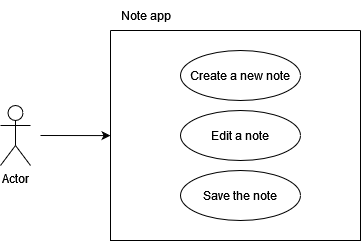

The diagram above was exported from draw.io. Its source (the exported page's mxGraphModel, read from the mxfile embedded in the PNG):
<mxGraphModel dx="1274" dy="677" grid="1" gridSize="10" guides="1" tooltips="1" connect="1" arrows="1" fold="1" page="1" pageScale="1" pageWidth="827" pageHeight="1169" math="0" shadow="0">
  <root>
    <mxCell id="0" />
    <mxCell id="1" parent="0" />
    <mxCell id="bFsoBsv0dZI1bgU7nX2--1" value="Actor" style="shape=umlActor;verticalLabelPosition=bottom;verticalAlign=top;html=1;outlineConnect=0;" vertex="1" parent="1">
      <mxGeometry x="70" y="185" width="30" height="60" as="geometry" />
    </mxCell>
    <mxCell id="bFsoBsv0dZI1bgU7nX2--7" value="" style="swimlane;startSize=0;" vertex="1" parent="1">
      <mxGeometry x="180" y="110" width="250" height="210" as="geometry" />
    </mxCell>
    <mxCell id="bFsoBsv0dZI1bgU7nX2--2" value="Create a new note" style="ellipse;whiteSpace=wrap;html=1;" vertex="1" parent="bFsoBsv0dZI1bgU7nX2--7">
      <mxGeometry x="70" y="20" width="120" height="50" as="geometry" />
    </mxCell>
    <mxCell id="bFsoBsv0dZI1bgU7nX2--9" value="Edit a note" style="ellipse;whiteSpace=wrap;html=1;" vertex="1" parent="bFsoBsv0dZI1bgU7nX2--7">
      <mxGeometry x="70" y="80" width="120" height="50" as="geometry" />
    </mxCell>
    <mxCell id="bFsoBsv0dZI1bgU7nX2--10" value="&lt;div&gt;Save the note&lt;/div&gt;" style="ellipse;whiteSpace=wrap;html=1;" vertex="1" parent="bFsoBsv0dZI1bgU7nX2--7">
      <mxGeometry x="70" y="140" width="120" height="50" as="geometry" />
    </mxCell>
    <mxCell id="bFsoBsv0dZI1bgU7nX2--11" value="" style="endArrow=classic;html=1;rounded=0;entryX=0;entryY=0.429;entryDx=0;entryDy=0;entryPerimeter=0;" edge="1" parent="1">
      <mxGeometry width="50" height="50" relative="1" as="geometry">
        <mxPoint x="110" y="215" as="sourcePoint" />
        <mxPoint x="180" y="215.09000000000003" as="targetPoint" />
      </mxGeometry>
    </mxCell>
    <mxCell id="bFsoBsv0dZI1bgU7nX2--12" value="Note app" style="text;html=1;align=center;verticalAlign=middle;resizable=0;points=[];autosize=1;strokeColor=none;fillColor=none;" vertex="1" parent="1">
      <mxGeometry x="180" y="80" width="70" height="30" as="geometry" />
    </mxCell>
  </root>
</mxGraphModel>